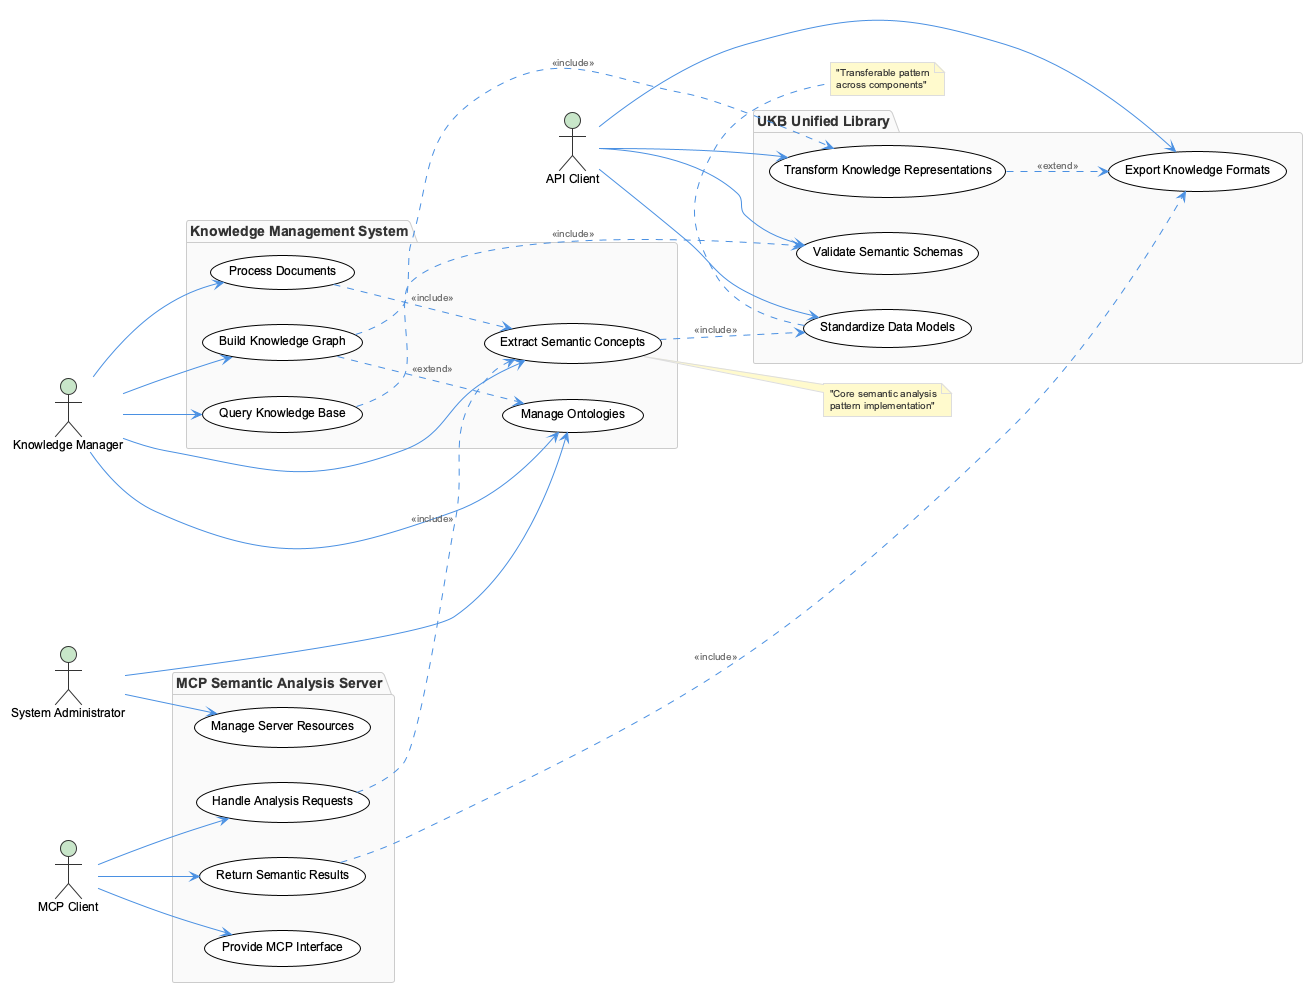

The diagram above was rendered by PlantUML. Its source (embedded in the PNG):
@startuml
!include /Users/q284340/Agentic/coding/docs/puml/_standard-style.puml

left to right direction

actor "Knowledge Manager" as KM
actor "API Client" as API
actor "MCP Client" as MCP
actor "System Administrator" as Admin

package "Knowledge Management System" {
  usecase "Process Documents" as UC1
  usecase "Extract Semantic Concepts" as UC2
  usecase "Build Knowledge Graph" as UC3
  usecase "Query Knowledge Base" as UC4
  usecase "Manage Ontologies" as UC5
}

package "UKB Unified Library" {
  usecase "Standardize Data Models" as UC6
  usecase "Validate Semantic Schemas" as UC7
  usecase "Transform Knowledge Representations" as UC8
  usecase "Export Knowledge Formats" as UC9
}

package "MCP Semantic Analysis Server" {
  usecase "Provide MCP Interface" as UC10
  usecase "Handle Analysis Requests" as UC11
  usecase "Return Semantic Results" as UC12
  usecase "Manage Server Resources" as UC13
}

' Actor relationships
KM --> UC1
KM --> UC2
KM --> UC3
KM --> UC4
KM --> UC5

API --> UC6
API --> UC7
API --> UC8
API --> UC9

MCP --> UC10
MCP --> UC11
MCP --> UC12

Admin --> UC13
Admin --> UC5

' Include relationships
UC1 ..> UC2 : <<include>>
UC2 ..> UC6 : <<include>>
UC3 ..> UC8 : <<include>>
UC4 ..> UC7 : <<include>>
UC11 ..> UC2 : <<include>>
UC12 ..> UC9 : <<include>>

' Extend relationships
UC3 ..> UC5 : <<extend>>
UC8 ..> UC9 : <<extend>>

note right of UC2 : "Core semantic analysis\npattern implementation"
note bottom of UC6 : "Transferable pattern\nacross components"

@enduml